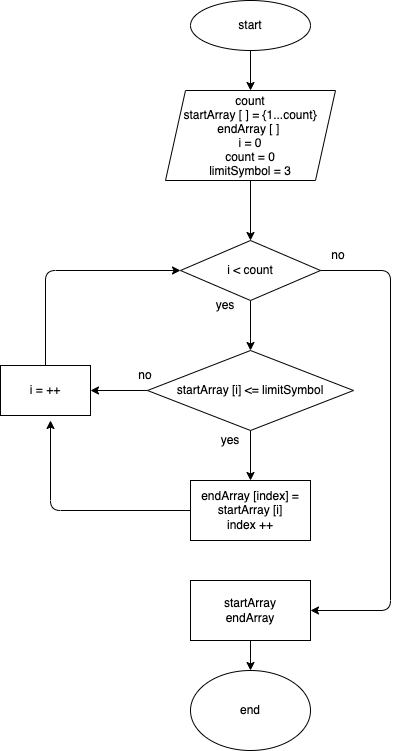

The diagram above was exported from draw.io. Its source (the exported page's mxGraphModel, read from the mxfile embedded in the PNG):
<mxGraphModel dx="880" dy="294" grid="1" gridSize="10" guides="1" tooltips="1" connect="1" arrows="1" fold="1" page="1" pageScale="1" pageWidth="827" pageHeight="1169" math="0" shadow="0">
  <root>
    <mxCell id="0" />
    <mxCell id="1" parent="0" />
    <mxCell id="13" style="edgeStyle=none;html=1;entryX=0.5;entryY=0;entryDx=0;entryDy=0;" edge="1" parent="1" source="2" target="3">
      <mxGeometry relative="1" as="geometry" />
    </mxCell>
    <mxCell id="2" value="start" style="ellipse;whiteSpace=wrap;html=1;" vertex="1" parent="1">
      <mxGeometry x="300" y="30" width="120" height="50" as="geometry" />
    </mxCell>
    <mxCell id="14" style="edgeStyle=none;html=1;entryX=0.5;entryY=0;entryDx=0;entryDy=0;" edge="1" parent="1" source="3" target="4">
      <mxGeometry relative="1" as="geometry" />
    </mxCell>
    <mxCell id="3" value="&lt;p class=&quot;p1&quot; style=&quot;margin: 0px ; font-stretch: normal ; line-height: normal&quot;&gt;count&lt;/p&gt;&lt;p class=&quot;p1&quot; style=&quot;margin: 0px ; font-stretch: normal ; line-height: normal&quot;&gt;startArray [ ] = {1...count}&lt;/p&gt;&lt;p class=&quot;p1&quot; style=&quot;margin: 0px ; font-stretch: normal ; line-height: normal&quot;&gt;endArray [ ]&amp;nbsp;&lt;/p&gt;&lt;p class=&quot;p1&quot; style=&quot;margin: 0px ; font-stretch: normal ; line-height: normal&quot;&gt;i = 0&lt;/p&gt;&lt;p class=&quot;p1&quot; style=&quot;margin: 0px ; font-stretch: normal ; line-height: normal&quot;&gt;count = 0&lt;/p&gt;&lt;p class=&quot;p1&quot; style=&quot;margin: 0px ; font-stretch: normal ; line-height: normal&quot;&gt;limitSymbol = 3&lt;/p&gt;" style="shape=parallelogram;perimeter=parallelogramPerimeter;whiteSpace=wrap;html=1;fixedSize=1;" vertex="1" parent="1">
      <mxGeometry x="275" y="120" width="170" height="90" as="geometry" />
    </mxCell>
    <mxCell id="15" style="edgeStyle=none;html=1;" edge="1" parent="1" source="4" target="6">
      <mxGeometry relative="1" as="geometry" />
    </mxCell>
    <mxCell id="19" style="edgeStyle=none;html=1;entryX=1;entryY=0.5;entryDx=0;entryDy=0;" edge="1" parent="1" source="4" target="8">
      <mxGeometry relative="1" as="geometry">
        <Array as="points">
          <mxPoint x="500" y="300" />
          <mxPoint x="500" y="640" />
        </Array>
      </mxGeometry>
    </mxCell>
    <mxCell id="4" value="i &amp;lt; count" style="rhombus;whiteSpace=wrap;html=1;" vertex="1" parent="1">
      <mxGeometry x="290" y="270" width="140" height="60" as="geometry" />
    </mxCell>
    <mxCell id="18" style="edgeStyle=none;html=1;entryX=0;entryY=0.5;entryDx=0;entryDy=0;" edge="1" parent="1" source="5" target="4">
      <mxGeometry relative="1" as="geometry">
        <Array as="points">
          <mxPoint x="155" y="300" />
        </Array>
      </mxGeometry>
    </mxCell>
    <mxCell id="5" value="i = ++" style="rounded=0;whiteSpace=wrap;html=1;" vertex="1" parent="1">
      <mxGeometry x="110" y="395" width="90" height="50" as="geometry" />
    </mxCell>
    <mxCell id="16" style="edgeStyle=none;html=1;" edge="1" parent="1" source="6" target="7">
      <mxGeometry relative="1" as="geometry" />
    </mxCell>
    <mxCell id="20" style="edgeStyle=none;html=1;entryX=1;entryY=0.5;entryDx=0;entryDy=0;" edge="1" parent="1" source="6" target="5">
      <mxGeometry relative="1" as="geometry" />
    </mxCell>
    <mxCell id="6" value="startArray [i] &amp;lt;= limitSymbol" style="rhombus;whiteSpace=wrap;html=1;" vertex="1" parent="1">
      <mxGeometry x="257" y="380" width="206" height="80" as="geometry" />
    </mxCell>
    <mxCell id="17" style="edgeStyle=none;html=1;" edge="1" parent="1" source="7">
      <mxGeometry relative="1" as="geometry">
        <mxPoint x="160" y="450" as="targetPoint" />
        <Array as="points">
          <mxPoint x="160" y="540" />
        </Array>
      </mxGeometry>
    </mxCell>
    <mxCell id="7" value="endArray [index] = startArray [i]&lt;br&gt;index ++" style="rounded=0;whiteSpace=wrap;html=1;" vertex="1" parent="1">
      <mxGeometry x="300" y="510" width="120" height="60" as="geometry" />
    </mxCell>
    <mxCell id="23" style="edgeStyle=none;html=1;entryX=0.5;entryY=0;entryDx=0;entryDy=0;" edge="1" parent="1" source="8" target="9">
      <mxGeometry relative="1" as="geometry" />
    </mxCell>
    <mxCell id="8" value="startArray&lt;br&gt;endArray" style="rounded=0;whiteSpace=wrap;html=1;" vertex="1" parent="1">
      <mxGeometry x="300" y="610" width="120" height="60" as="geometry" />
    </mxCell>
    <mxCell id="9" value="end" style="ellipse;whiteSpace=wrap;html=1;" vertex="1" parent="1">
      <mxGeometry x="300" y="700" width="120" height="80" as="geometry" />
    </mxCell>
    <mxCell id="10" value="yes" style="text;html=1;strokeColor=none;fillColor=none;align=center;verticalAlign=middle;whiteSpace=wrap;rounded=0;" vertex="1" parent="1">
      <mxGeometry x="320" y="320" width="30" height="30" as="geometry" />
    </mxCell>
    <mxCell id="11" value="no" style="text;html=1;strokeColor=none;fillColor=none;align=center;verticalAlign=middle;whiteSpace=wrap;rounded=0;" vertex="1" parent="1">
      <mxGeometry x="433" y="270" width="30" height="30" as="geometry" />
    </mxCell>
    <mxCell id="21" value="yes" style="text;html=1;strokeColor=none;fillColor=none;align=center;verticalAlign=middle;whiteSpace=wrap;rounded=0;" vertex="1" parent="1">
      <mxGeometry x="320" y="460" width="40" height="20" as="geometry" />
    </mxCell>
    <mxCell id="22" value="no" style="text;html=1;strokeColor=none;fillColor=none;align=center;verticalAlign=middle;whiteSpace=wrap;rounded=0;" vertex="1" parent="1">
      <mxGeometry x="240" y="390" width="30" height="30" as="geometry" />
    </mxCell>
  </root>
</mxGraphModel>